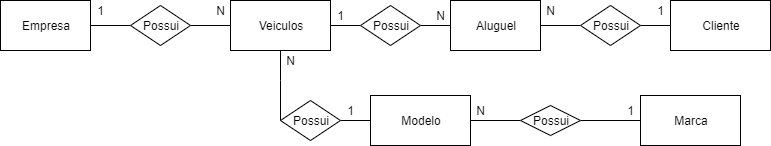

The diagram above was exported from draw.io. Its source (the exported page's mxGraphModel, read from the mxfile embedded in the PNG):
<mxGraphModel dx="1038" dy="531" grid="1" gridSize="10" guides="1" tooltips="1" connect="1" arrows="1" fold="1" page="1" pageScale="1" pageWidth="827" pageHeight="1169" math="0" shadow="0">
  <root>
    <mxCell id="0" />
    <mxCell id="1" parent="0" />
    <mxCell id="rpLYW703JkHMCJAJruGW-4" style="edgeStyle=orthogonalEdgeStyle;rounded=0;orthogonalLoop=1;jettySize=auto;html=1;endArrow=none;endFill=0;" parent="1" source="rpLYW703JkHMCJAJruGW-1" target="rpLYW703JkHMCJAJruGW-3" edge="1">
      <mxGeometry relative="1" as="geometry" />
    </mxCell>
    <mxCell id="rpLYW703JkHMCJAJruGW-1" value="Empresa" style="rounded=0;whiteSpace=wrap;html=1;" parent="1" vertex="1">
      <mxGeometry x="30" y="40" width="90" height="50" as="geometry" />
    </mxCell>
    <mxCell id="rpLYW703JkHMCJAJruGW-8" style="edgeStyle=orthogonalEdgeStyle;rounded=0;orthogonalLoop=1;jettySize=auto;html=1;entryX=0;entryY=0.5;entryDx=0;entryDy=0;endArrow=none;endFill=0;" parent="1" source="rpLYW703JkHMCJAJruGW-2" target="rpLYW703JkHMCJAJruGW-7" edge="1">
      <mxGeometry relative="1" as="geometry" />
    </mxCell>
    <mxCell id="rpLYW703JkHMCJAJruGW-17" style="edgeStyle=orthogonalEdgeStyle;rounded=0;orthogonalLoop=1;jettySize=auto;html=1;endArrow=none;endFill=0;" parent="1" source="rpLYW703JkHMCJAJruGW-2" target="rpLYW703JkHMCJAJruGW-15" edge="1">
      <mxGeometry relative="1" as="geometry">
        <Array as="points">
          <mxPoint x="310" y="120" />
          <mxPoint x="310" y="120" />
        </Array>
      </mxGeometry>
    </mxCell>
    <mxCell id="rpLYW703JkHMCJAJruGW-2" value="Veiculos" style="rounded=0;whiteSpace=wrap;html=1;" parent="1" vertex="1">
      <mxGeometry x="260" y="40" width="100" height="50" as="geometry" />
    </mxCell>
    <mxCell id="rpLYW703JkHMCJAJruGW-5" style="edgeStyle=orthogonalEdgeStyle;rounded=0;orthogonalLoop=1;jettySize=auto;html=1;entryX=0;entryY=0.5;entryDx=0;entryDy=0;endArrow=none;endFill=0;" parent="1" source="rpLYW703JkHMCJAJruGW-3" target="rpLYW703JkHMCJAJruGW-2" edge="1">
      <mxGeometry relative="1" as="geometry" />
    </mxCell>
    <mxCell id="rpLYW703JkHMCJAJruGW-3" value="Possui" style="rhombus;whiteSpace=wrap;html=1;" parent="1" vertex="1">
      <mxGeometry x="160" y="45" width="60" height="40" as="geometry" />
    </mxCell>
    <mxCell id="rpLYW703JkHMCJAJruGW-12" style="edgeStyle=orthogonalEdgeStyle;rounded=0;orthogonalLoop=1;jettySize=auto;html=1;endArrow=none;endFill=0;entryX=0;entryY=0.5;entryDx=0;entryDy=0;" parent="1" source="rpLYW703JkHMCJAJruGW-6" target="rpLYW703JkHMCJAJruGW-10" edge="1">
      <mxGeometry relative="1" as="geometry">
        <mxPoint x="600" y="90" as="targetPoint" />
      </mxGeometry>
    </mxCell>
    <mxCell id="rpLYW703JkHMCJAJruGW-6" value="Aluguel" style="rounded=0;whiteSpace=wrap;html=1;" parent="1" vertex="1">
      <mxGeometry x="480" y="40" width="90" height="50" as="geometry" />
    </mxCell>
    <mxCell id="rpLYW703JkHMCJAJruGW-9" style="edgeStyle=orthogonalEdgeStyle;rounded=0;orthogonalLoop=1;jettySize=auto;html=1;entryX=0;entryY=0.5;entryDx=0;entryDy=0;endArrow=none;endFill=0;" parent="1" source="rpLYW703JkHMCJAJruGW-7" target="rpLYW703JkHMCJAJruGW-6" edge="1">
      <mxGeometry relative="1" as="geometry" />
    </mxCell>
    <mxCell id="rpLYW703JkHMCJAJruGW-7" value="Possui" style="rhombus;whiteSpace=wrap;html=1;" parent="1" vertex="1">
      <mxGeometry x="390" y="45" width="60" height="40" as="geometry" />
    </mxCell>
    <mxCell id="rpLYW703JkHMCJAJruGW-13" style="edgeStyle=orthogonalEdgeStyle;rounded=0;orthogonalLoop=1;jettySize=auto;html=1;entryX=0;entryY=0.5;entryDx=0;entryDy=0;endArrow=none;endFill=0;" parent="1" source="rpLYW703JkHMCJAJruGW-10" target="rpLYW703JkHMCJAJruGW-11" edge="1">
      <mxGeometry relative="1" as="geometry" />
    </mxCell>
    <mxCell id="rpLYW703JkHMCJAJruGW-10" value="Possui" style="rhombus;whiteSpace=wrap;html=1;" parent="1" vertex="1">
      <mxGeometry x="610" y="45" width="60" height="40" as="geometry" />
    </mxCell>
    <mxCell id="rpLYW703JkHMCJAJruGW-11" value="Cliente" style="rounded=0;whiteSpace=wrap;html=1;" parent="1" vertex="1">
      <mxGeometry x="700" y="40" width="100" height="50" as="geometry" />
    </mxCell>
    <mxCell id="rpLYW703JkHMCJAJruGW-22" style="edgeStyle=orthogonalEdgeStyle;rounded=0;orthogonalLoop=1;jettySize=auto;html=1;entryX=0;entryY=0.5;entryDx=0;entryDy=0;endArrow=none;endFill=0;" parent="1" source="rpLYW703JkHMCJAJruGW-14" target="rpLYW703JkHMCJAJruGW-20" edge="1">
      <mxGeometry relative="1" as="geometry" />
    </mxCell>
    <mxCell id="rpLYW703JkHMCJAJruGW-14" value="Modelo" style="rounded=0;whiteSpace=wrap;html=1;" parent="1" vertex="1">
      <mxGeometry x="400" y="135" width="100" height="50" as="geometry" />
    </mxCell>
    <mxCell id="rpLYW703JkHMCJAJruGW-18" style="edgeStyle=orthogonalEdgeStyle;rounded=0;orthogonalLoop=1;jettySize=auto;html=1;entryX=0;entryY=0.5;entryDx=0;entryDy=0;endArrow=none;endFill=0;" parent="1" source="rpLYW703JkHMCJAJruGW-15" target="rpLYW703JkHMCJAJruGW-14" edge="1">
      <mxGeometry relative="1" as="geometry" />
    </mxCell>
    <mxCell id="rpLYW703JkHMCJAJruGW-15" value="Possui" style="rhombus;whiteSpace=wrap;html=1;" parent="1" vertex="1">
      <mxGeometry x="310" y="140" width="60" height="40" as="geometry" />
    </mxCell>
    <mxCell id="rpLYW703JkHMCJAJruGW-24" style="edgeStyle=orthogonalEdgeStyle;rounded=0;orthogonalLoop=1;jettySize=auto;html=1;endArrow=none;endFill=0;" parent="1" source="rpLYW703JkHMCJAJruGW-20" target="rpLYW703JkHMCJAJruGW-23" edge="1">
      <mxGeometry relative="1" as="geometry" />
    </mxCell>
    <mxCell id="rpLYW703JkHMCJAJruGW-20" value="Possui" style="rhombus;whiteSpace=wrap;html=1;" parent="1" vertex="1">
      <mxGeometry x="550" y="145" width="60" height="30" as="geometry" />
    </mxCell>
    <mxCell id="rpLYW703JkHMCJAJruGW-23" value="Marca" style="rounded=0;whiteSpace=wrap;html=1;" parent="1" vertex="1">
      <mxGeometry x="670" y="135" width="100" height="50" as="geometry" />
    </mxCell>
    <mxCell id="rpLYW703JkHMCJAJruGW-31" value="1" style="text;html=1;align=center;verticalAlign=middle;resizable=0;points=[];autosize=1;" parent="1" vertex="1">
      <mxGeometry x="120" y="40" width="20" height="20" as="geometry" />
    </mxCell>
    <mxCell id="rpLYW703JkHMCJAJruGW-32" value="N" style="text;html=1;align=center;verticalAlign=middle;resizable=0;points=[];autosize=1;" parent="1" vertex="1">
      <mxGeometry x="240" y="40" width="20" height="20" as="geometry" />
    </mxCell>
    <mxCell id="rpLYW703JkHMCJAJruGW-33" value="N" style="text;html=1;align=center;verticalAlign=middle;resizable=0;points=[];autosize=1;" parent="1" vertex="1">
      <mxGeometry x="460" y="45" width="20" height="20" as="geometry" />
    </mxCell>
    <mxCell id="rpLYW703JkHMCJAJruGW-35" value="N" style="text;html=1;align=center;verticalAlign=middle;resizable=0;points=[];autosize=1;" parent="1" vertex="1">
      <mxGeometry x="570" y="40" width="20" height="20" as="geometry" />
    </mxCell>
    <mxCell id="rpLYW703JkHMCJAJruGW-36" value="1" style="text;html=1;align=center;verticalAlign=middle;resizable=0;points=[];autosize=1;" parent="1" vertex="1">
      <mxGeometry x="680" y="40" width="20" height="20" as="geometry" />
    </mxCell>
    <mxCell id="rpLYW703JkHMCJAJruGW-38" value="1" style="text;html=1;align=center;verticalAlign=middle;resizable=0;points=[];autosize=1;" parent="1" vertex="1">
      <mxGeometry x="370" y="140" width="20" height="20" as="geometry" />
    </mxCell>
    <mxCell id="rpLYW703JkHMCJAJruGW-39" value="N" style="text;html=1;align=center;verticalAlign=middle;resizable=0;points=[];autosize=1;" parent="1" vertex="1">
      <mxGeometry x="310" y="90" width="20" height="20" as="geometry" />
    </mxCell>
    <mxCell id="rpLYW703JkHMCJAJruGW-42" value="1" style="text;html=1;align=center;verticalAlign=middle;resizable=0;points=[];autosize=1;" parent="1" vertex="1">
      <mxGeometry x="650" y="140" width="20" height="20" as="geometry" />
    </mxCell>
    <mxCell id="rpLYW703JkHMCJAJruGW-43" value="N" style="text;html=1;align=center;verticalAlign=middle;resizable=0;points=[];autosize=1;" parent="1" vertex="1">
      <mxGeometry x="500" y="140" width="20" height="20" as="geometry" />
    </mxCell>
    <mxCell id="rpLYW703JkHMCJAJruGW-44" value="1" style="text;html=1;align=center;verticalAlign=middle;resizable=0;points=[];autosize=1;" parent="1" vertex="1">
      <mxGeometry x="360" y="45" width="20" height="20" as="geometry" />
    </mxCell>
  </root>
</mxGraphModel>